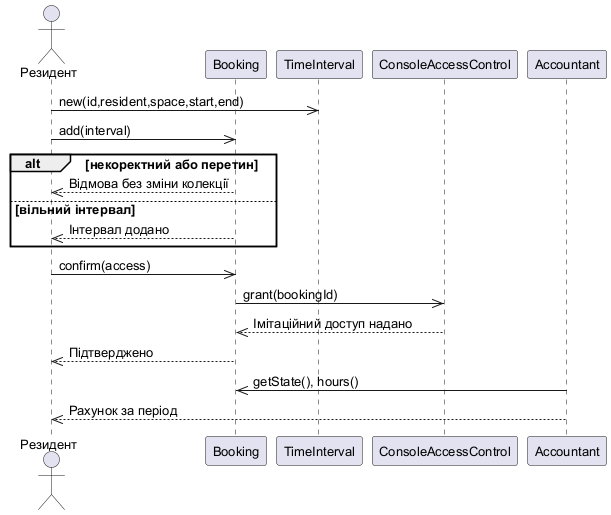

The diagram above was rendered by PlantUML. Its source (embedded in the PNG):
@startuml
!pragma layout smetana
skinparam defaultFontName Arial
skinparam defaultFontSize 13
skinparam nodesep 35
skinparam ranksep 45
actor "Резидент" as R
participant "Booking" as B
participant "TimeInterval" as T
participant "ConsoleAccessControl" as A
participant "Accountant" as C
R->>T: new(id,resident,space,start,end)
R->>B: add(interval)
alt некоректний або перетин
 B-->>R: Відмова без зміни колекції
else вільний інтервал
 B-->>R: Інтервал додано
end
R->>B: confirm(access)
B->>A: grant(bookingId)
A-->>B: Імітаційний доступ надано
B-->>R: Підтверджено
C->>B: getState(), hours()
C-->>R: Рахунок за період
@enduml